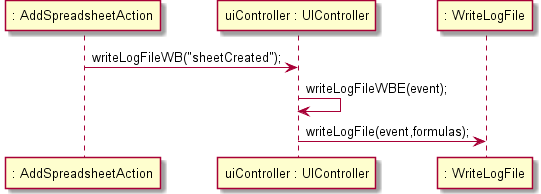

The diagram above was rendered by PlantUML. Its source (embedded in the PNG):
@startuml doc-files/us050_design4.png
participant ": AddSpreadsheetAction" as A
participant "uiController : UIController" as UI
participant ": WriteLogFile" as WLF
A -> UI : writeLogFileWB("sheetCreated");
UI -> UI : writeLogFileWBE(event);
UI -> WLF : writeLogFile(event,formulas);
@enduml